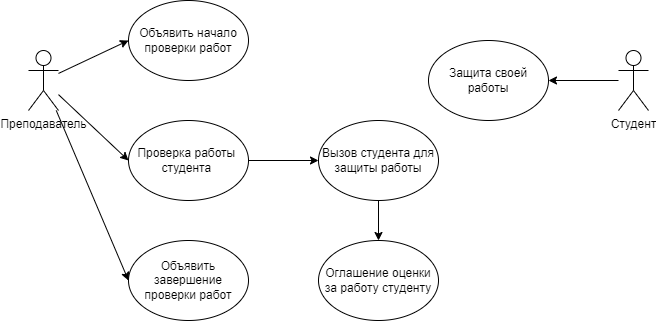

The diagram above was exported from draw.io. Its source (the exported page's mxGraphModel, read from the mxfile embedded in the PNG):
<mxGraphModel dx="997" dy="579" grid="1" gridSize="10" guides="1" tooltips="1" connect="1" arrows="1" fold="1" page="1" pageScale="1" pageWidth="827" pageHeight="1169" background="#FFFFFF" math="0" shadow="0">
  <root>
    <mxCell id="0" />
    <mxCell id="1" parent="0" />
    <mxCell id="4HRzbMy0L0-yFnDJw-gi-1" value="Преподаватель" style="shape=umlActor;verticalLabelPosition=bottom;verticalAlign=top;html=1;outlineConnect=0;" vertex="1" parent="1">
      <mxGeometry x="30" y="130" width="30" height="60" as="geometry" />
    </mxCell>
    <mxCell id="4HRzbMy0L0-yFnDJw-gi-2" value="Объявить начало проверки работ" style="ellipse;whiteSpace=wrap;html=1;" vertex="1" parent="1">
      <mxGeometry x="130" y="80" width="120" height="80" as="geometry" />
    </mxCell>
    <mxCell id="4HRzbMy0L0-yFnDJw-gi-3" value="" style="endArrow=classic;html=1;rounded=0;entryX=0;entryY=0.5;entryDx=0;entryDy=0;" edge="1" parent="1" source="4HRzbMy0L0-yFnDJw-gi-1" target="4HRzbMy0L0-yFnDJw-gi-2">
      <mxGeometry width="50" height="50" relative="1" as="geometry">
        <mxPoint x="390" y="280" as="sourcePoint" />
        <mxPoint x="440" y="230" as="targetPoint" />
      </mxGeometry>
    </mxCell>
    <mxCell id="4HRzbMy0L0-yFnDJw-gi-13" value="" style="edgeStyle=orthogonalEdgeStyle;rounded=0;orthogonalLoop=1;jettySize=auto;html=1;" edge="1" parent="1" source="4HRzbMy0L0-yFnDJw-gi-5" target="4HRzbMy0L0-yFnDJw-gi-11">
      <mxGeometry relative="1" as="geometry" />
    </mxCell>
    <mxCell id="4HRzbMy0L0-yFnDJw-gi-5" value="Проверка работы&amp;nbsp;&lt;br&gt;студента&amp;nbsp;" style="ellipse;whiteSpace=wrap;html=1;" vertex="1" parent="1">
      <mxGeometry x="130" y="200" width="120" height="80" as="geometry" />
    </mxCell>
    <mxCell id="4HRzbMy0L0-yFnDJw-gi-24" value="" style="edgeStyle=orthogonalEdgeStyle;rounded=0;orthogonalLoop=1;jettySize=auto;html=1;" edge="1" parent="1" source="4HRzbMy0L0-yFnDJw-gi-11" target="4HRzbMy0L0-yFnDJw-gi-23">
      <mxGeometry relative="1" as="geometry" />
    </mxCell>
    <mxCell id="4HRzbMy0L0-yFnDJw-gi-11" value="Вызов студента для защиты работы" style="ellipse;whiteSpace=wrap;html=1;" vertex="1" parent="1">
      <mxGeometry x="320" y="200" width="120" height="80" as="geometry" />
    </mxCell>
    <mxCell id="4HRzbMy0L0-yFnDJw-gi-17" value="" style="edgeStyle=orthogonalEdgeStyle;rounded=0;orthogonalLoop=1;jettySize=auto;html=1;" edge="1" parent="1" source="4HRzbMy0L0-yFnDJw-gi-14" target="4HRzbMy0L0-yFnDJw-gi-15">
      <mxGeometry relative="1" as="geometry" />
    </mxCell>
    <mxCell id="4HRzbMy0L0-yFnDJw-gi-14" value="Студент" style="shape=umlActor;verticalLabelPosition=bottom;verticalAlign=top;html=1;outlineConnect=0;" vertex="1" parent="1">
      <mxGeometry x="620" y="130" width="30" height="60" as="geometry" />
    </mxCell>
    <mxCell id="4HRzbMy0L0-yFnDJw-gi-15" value="Защита своей работы" style="ellipse;whiteSpace=wrap;html=1;" vertex="1" parent="1">
      <mxGeometry x="430" y="120" width="120" height="80" as="geometry" />
    </mxCell>
    <mxCell id="4HRzbMy0L0-yFnDJw-gi-22" value="" style="endArrow=classic;html=1;rounded=0;entryX=0;entryY=0.5;entryDx=0;entryDy=0;" edge="1" parent="1" source="4HRzbMy0L0-yFnDJw-gi-1" target="4HRzbMy0L0-yFnDJw-gi-5">
      <mxGeometry width="50" height="50" relative="1" as="geometry">
        <mxPoint x="390" y="260" as="sourcePoint" />
        <mxPoint x="440" y="210" as="targetPoint" />
      </mxGeometry>
    </mxCell>
    <mxCell id="4HRzbMy0L0-yFnDJw-gi-23" value="Оглашение оценки за работу студенту" style="ellipse;whiteSpace=wrap;html=1;" vertex="1" parent="1">
      <mxGeometry x="320" y="320" width="120" height="80" as="geometry" />
    </mxCell>
    <mxCell id="4HRzbMy0L0-yFnDJw-gi-25" value="Объявить завершение проверки работ" style="ellipse;whiteSpace=wrap;html=1;" vertex="1" parent="1">
      <mxGeometry x="130" y="320" width="120" height="80" as="geometry" />
    </mxCell>
    <mxCell id="4HRzbMy0L0-yFnDJw-gi-26" value="" style="endArrow=classic;html=1;rounded=0;entryX=0;entryY=0.5;entryDx=0;entryDy=0;" edge="1" parent="1" source="4HRzbMy0L0-yFnDJw-gi-1" target="4HRzbMy0L0-yFnDJw-gi-25">
      <mxGeometry width="50" height="50" relative="1" as="geometry">
        <mxPoint x="390" y="250" as="sourcePoint" />
        <mxPoint x="440" y="200" as="targetPoint" />
      </mxGeometry>
    </mxCell>
  </root>
</mxGraphModel>